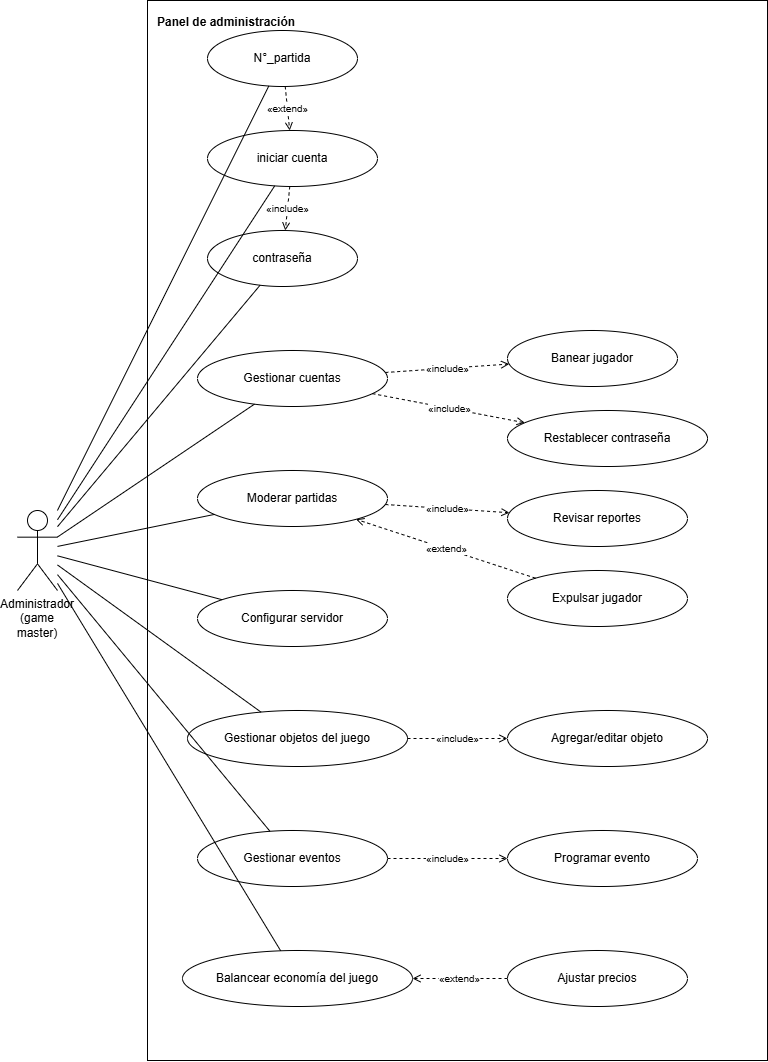

The diagram above was exported from draw.io. Its source (the exported page's mxGraphModel, read from the mxfile embedded in the PNG):
<mxGraphModel dx="1372" dy="788" grid="1" gridSize="10" guides="1" tooltips="1" connect="1" arrows="1" fold="1" page="1" pageScale="1" pageWidth="827" pageHeight="1169" math="0" shadow="0">
  <root>
    <mxCell id="0" />
    <mxCell id="1" parent="0" />
    <mxCell id="I8oYMXQh38Xn3wbvyoWd-1" parent="1" style="rounded=0;whiteSpace=wrap;html=1;verticalAlign=top;align=left;spacingLeft=8;spacingTop=8;fillColor=none;fontStyle=1" value="Panel de administración" vertex="1">
      <mxGeometry height="1060" width="620" x="430" y="30" as="geometry" />
    </mxCell>
    <mxCell id="I8oYMXQh38Xn3wbvyoWd-2" parent="1" style="shape=umlActor;whiteSpace=wrap;html=1;verticalLabelPosition=bottom;verticalAlign=top;outlineConnect=0;" value="Administrador&lt;div&gt;(game master)&lt;/div&gt;" vertex="1">
      <mxGeometry height="80" width="40" x="300" y="540" as="geometry" />
    </mxCell>
    <mxCell id="I8oYMXQh38Xn3wbvyoWd-3" parent="1" style="ellipse;whiteSpace=wrap;html=1;" value="N°_partida" vertex="1">
      <mxGeometry height="56" width="150" x="490" y="60" as="geometry" />
    </mxCell>
    <mxCell id="I8oYMXQh38Xn3wbvyoWd-4" parent="1" style="ellipse;whiteSpace=wrap;html=1;" value="iniciar cuenta" vertex="1">
      <mxGeometry height="56" width="170" x="490" y="160" as="geometry" />
    </mxCell>
    <mxCell id="I8oYMXQh38Xn3wbvyoWd-5" parent="1" style="ellipse;whiteSpace=wrap;html=1;" value="contraseña" vertex="1">
      <mxGeometry height="56" width="150" x="490" y="260" as="geometry" />
    </mxCell>
    <mxCell id="I8oYMXQh38Xn3wbvyoWd-6" parent="1" style="ellipse;whiteSpace=wrap;html=1;" value="Gestionar cuentas" vertex="1">
      <mxGeometry height="56" width="190" x="480" y="380" as="geometry" />
    </mxCell>
    <mxCell id="I8oYMXQh38Xn3wbvyoWd-7" parent="1" style="ellipse;whiteSpace=wrap;html=1;" value="Moderar partidas" vertex="1">
      <mxGeometry height="56" width="190" x="480" y="500" as="geometry" />
    </mxCell>
    <mxCell id="I8oYMXQh38Xn3wbvyoWd-8" parent="1" style="ellipse;whiteSpace=wrap;html=1;" value="Configurar servidor" vertex="1">
      <mxGeometry height="56" width="190" x="480" y="620" as="geometry" />
    </mxCell>
    <mxCell id="I8oYMXQh38Xn3wbvyoWd-9" parent="1" style="ellipse;whiteSpace=wrap;html=1;" value="Gestionar objetos del juego" vertex="1">
      <mxGeometry height="56" width="220" x="470" y="740" as="geometry" />
    </mxCell>
    <mxCell id="I8oYMXQh38Xn3wbvyoWd-10" parent="1" style="ellipse;whiteSpace=wrap;html=1;" value="Gestionar eventos" vertex="1">
      <mxGeometry height="56" width="190" x="480" y="860" as="geometry" />
    </mxCell>
    <mxCell id="I8oYMXQh38Xn3wbvyoWd-11" parent="1" style="ellipse;whiteSpace=wrap;html=1;" value="Balancear economía del juego" vertex="1">
      <mxGeometry height="56" width="230" x="465" y="980" as="geometry" />
    </mxCell>
    <mxCell id="I8oYMXQh38Xn3wbvyoWd-12" parent="1" style="ellipse;whiteSpace=wrap;html=1;" value="Banear jugador" vertex="1">
      <mxGeometry height="56" width="170" x="790" y="360" as="geometry" />
    </mxCell>
    <mxCell id="I8oYMXQh38Xn3wbvyoWd-13" parent="1" style="ellipse;whiteSpace=wrap;html=1;" value="Restablecer contraseña" vertex="1">
      <mxGeometry height="56" width="200" x="790" y="440" as="geometry" />
    </mxCell>
    <mxCell id="I8oYMXQh38Xn3wbvyoWd-14" parent="1" style="ellipse;whiteSpace=wrap;html=1;" value="Revisar reportes" vertex="1">
      <mxGeometry height="56" width="180" x="790" y="520" as="geometry" />
    </mxCell>
    <mxCell id="I8oYMXQh38Xn3wbvyoWd-15" parent="1" style="ellipse;whiteSpace=wrap;html=1;" value="Expulsar jugador" vertex="1">
      <mxGeometry height="56" width="180" x="790" y="600" as="geometry" />
    </mxCell>
    <mxCell id="I8oYMXQh38Xn3wbvyoWd-16" parent="1" style="ellipse;whiteSpace=wrap;html=1;" value="Agregar/editar objeto" vertex="1">
      <mxGeometry height="56" width="200" x="790" y="740" as="geometry" />
    </mxCell>
    <mxCell id="I8oYMXQh38Xn3wbvyoWd-17" parent="1" style="ellipse;whiteSpace=wrap;html=1;" value="Programar evento" vertex="1">
      <mxGeometry height="56" width="190" x="790" y="860" as="geometry" />
    </mxCell>
    <mxCell id="I8oYMXQh38Xn3wbvyoWd-18" parent="1" style="ellipse;whiteSpace=wrap;html=1;" value="Ajustar precios" vertex="1">
      <mxGeometry height="56" width="180" x="790" y="980" as="geometry" />
    </mxCell>
    <mxCell id="I8oYMXQh38Xn3wbvyoWd-19" edge="1" parent="1" source="I8oYMXQh38Xn3wbvyoWd-2" style="endArrow=none;html=1;rounded=0;" target="I8oYMXQh38Xn3wbvyoWd-3">
      <mxGeometry relative="1" as="geometry" />
    </mxCell>
    <mxCell id="I8oYMXQh38Xn3wbvyoWd-20" edge="1" parent="1" source="I8oYMXQh38Xn3wbvyoWd-2" style="endArrow=none;html=1;rounded=0;" target="I8oYMXQh38Xn3wbvyoWd-4">
      <mxGeometry relative="1" as="geometry" />
    </mxCell>
    <mxCell id="I8oYMXQh38Xn3wbvyoWd-21" edge="1" parent="1" source="I8oYMXQh38Xn3wbvyoWd-2" style="endArrow=none;html=1;rounded=0;" target="I8oYMXQh38Xn3wbvyoWd-5">
      <mxGeometry relative="1" as="geometry" />
    </mxCell>
    <mxCell id="I8oYMXQh38Xn3wbvyoWd-22" edge="1" parent="1" source="I8oYMXQh38Xn3wbvyoWd-2" style="endArrow=none;html=1;rounded=0;" target="I8oYMXQh38Xn3wbvyoWd-6">
      <mxGeometry relative="1" as="geometry" />
    </mxCell>
    <mxCell id="I8oYMXQh38Xn3wbvyoWd-23" edge="1" parent="1" source="I8oYMXQh38Xn3wbvyoWd-2" style="endArrow=none;html=1;rounded=0;" target="I8oYMXQh38Xn3wbvyoWd-7">
      <mxGeometry relative="1" as="geometry" />
    </mxCell>
    <mxCell id="I8oYMXQh38Xn3wbvyoWd-24" edge="1" parent="1" source="I8oYMXQh38Xn3wbvyoWd-2" style="endArrow=none;html=1;rounded=0;" target="I8oYMXQh38Xn3wbvyoWd-8">
      <mxGeometry relative="1" as="geometry" />
    </mxCell>
    <mxCell id="I8oYMXQh38Xn3wbvyoWd-25" edge="1" parent="1" source="I8oYMXQh38Xn3wbvyoWd-2" style="endArrow=none;html=1;rounded=0;" target="I8oYMXQh38Xn3wbvyoWd-9">
      <mxGeometry relative="1" as="geometry" />
    </mxCell>
    <mxCell id="I8oYMXQh38Xn3wbvyoWd-26" edge="1" parent="1" source="I8oYMXQh38Xn3wbvyoWd-2" style="endArrow=none;html=1;rounded=0;" target="I8oYMXQh38Xn3wbvyoWd-10">
      <mxGeometry relative="1" as="geometry" />
    </mxCell>
    <mxCell id="I8oYMXQh38Xn3wbvyoWd-27" edge="1" parent="1" source="I8oYMXQh38Xn3wbvyoWd-2" style="endArrow=none;html=1;rounded=0;" target="I8oYMXQh38Xn3wbvyoWd-11">
      <mxGeometry relative="1" as="geometry" />
    </mxCell>
    <mxCell id="I8oYMXQh38Xn3wbvyoWd-28" edge="1" parent="1" source="I8oYMXQh38Xn3wbvyoWd-3" style="endArrow=open;endFill=0;dashed=1;html=1;fontSize=10;" target="I8oYMXQh38Xn3wbvyoWd-4" value="«extend»">
      <mxGeometry relative="1" as="geometry" />
    </mxCell>
    <mxCell id="I8oYMXQh38Xn3wbvyoWd-29" edge="1" parent="1" source="I8oYMXQh38Xn3wbvyoWd-4" style="endArrow=open;endFill=0;dashed=1;html=1;fontSize=10;" target="I8oYMXQh38Xn3wbvyoWd-5" value="«include»">
      <mxGeometry relative="1" as="geometry" />
    </mxCell>
    <mxCell id="I8oYMXQh38Xn3wbvyoWd-30" edge="1" parent="1" source="I8oYMXQh38Xn3wbvyoWd-6" style="endArrow=open;endFill=0;dashed=1;html=1;fontSize=10;" target="I8oYMXQh38Xn3wbvyoWd-12" value="«include»">
      <mxGeometry relative="1" as="geometry" />
    </mxCell>
    <mxCell id="I8oYMXQh38Xn3wbvyoWd-31" edge="1" parent="1" source="I8oYMXQh38Xn3wbvyoWd-6" style="endArrow=open;endFill=0;dashed=1;html=1;fontSize=10;" target="I8oYMXQh38Xn3wbvyoWd-13" value="«include»">
      <mxGeometry relative="1" as="geometry" />
    </mxCell>
    <mxCell id="I8oYMXQh38Xn3wbvyoWd-32" edge="1" parent="1" source="I8oYMXQh38Xn3wbvyoWd-7" style="endArrow=open;endFill=0;dashed=1;html=1;fontSize=10;" target="I8oYMXQh38Xn3wbvyoWd-14" value="«include»">
      <mxGeometry relative="1" as="geometry" />
    </mxCell>
    <mxCell id="I8oYMXQh38Xn3wbvyoWd-33" edge="1" parent="1" source="I8oYMXQh38Xn3wbvyoWd-15" style="endArrow=open;endFill=0;dashed=1;html=1;fontSize=10;" target="I8oYMXQh38Xn3wbvyoWd-7" value="«extend»">
      <mxGeometry relative="1" as="geometry" />
    </mxCell>
    <mxCell id="I8oYMXQh38Xn3wbvyoWd-34" edge="1" parent="1" source="I8oYMXQh38Xn3wbvyoWd-9" style="endArrow=open;endFill=0;dashed=1;html=1;fontSize=10;" target="I8oYMXQh38Xn3wbvyoWd-16" value="«include»">
      <mxGeometry relative="1" as="geometry" />
    </mxCell>
    <mxCell id="I8oYMXQh38Xn3wbvyoWd-35" edge="1" parent="1" source="I8oYMXQh38Xn3wbvyoWd-10" style="endArrow=open;endFill=0;dashed=1;html=1;fontSize=10;" target="I8oYMXQh38Xn3wbvyoWd-17" value="«include»">
      <mxGeometry relative="1" as="geometry" />
    </mxCell>
    <mxCell id="I8oYMXQh38Xn3wbvyoWd-36" edge="1" parent="1" source="I8oYMXQh38Xn3wbvyoWd-18" style="endArrow=open;endFill=0;dashed=1;html=1;fontSize=10;" target="I8oYMXQh38Xn3wbvyoWd-11" value="«extend»">
      <mxGeometry relative="1" as="geometry" />
    </mxCell>
  </root>
</mxGraphModel>